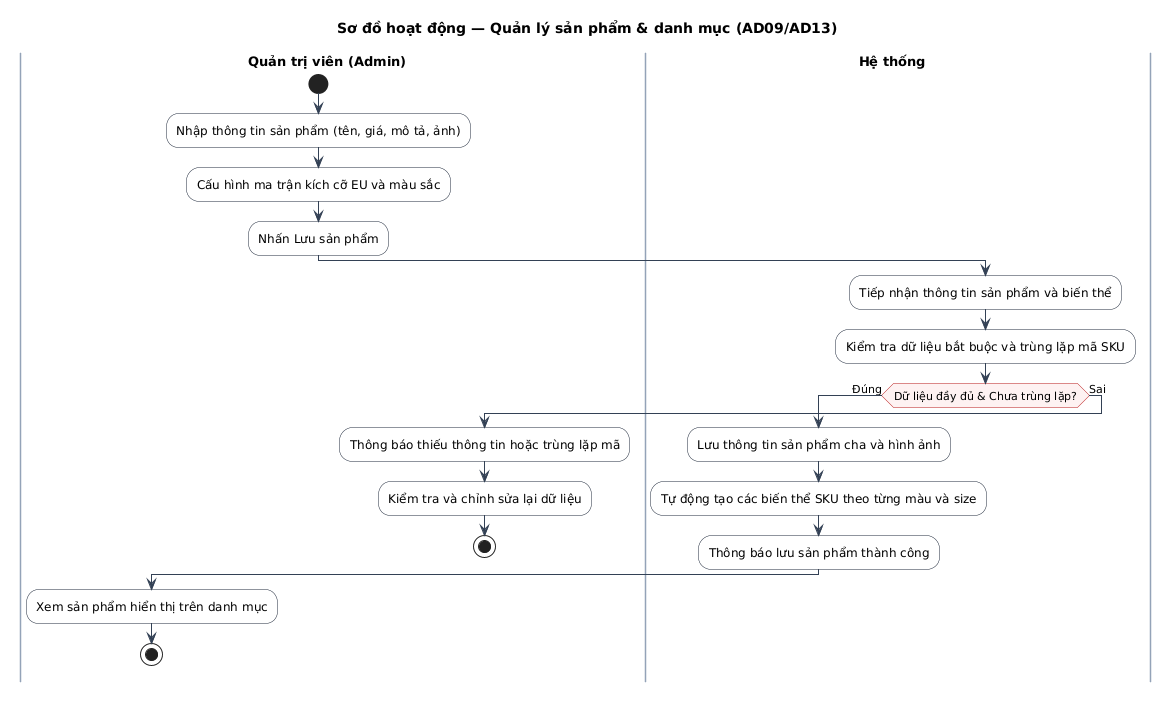

The diagram above was rendered by PlantUML. Its source (embedded in the PNG):
@startuml
title Sơ đồ hoạt động — Quản lý sản phẩm & danh mục (AD09/AD13)

skinparam defaultFontName "Arial"
skinparam defaultFontSize 12
skinparam ActivityFontSize 12
skinparam ActivityBorderColor #1e293b
skinparam ActivityBackgroundColor #ffffff
skinparam ActivityDiamondBorderColor #b91c1c
skinparam ActivityDiamondBackgroundColor #fef2f2
skinparam ActivityDiamondFontSize 11
skinparam ArrowColor #334155
skinparam ArrowFontSize 11
skinparam SwimlaneTitleFontSize 13
skinparam SwimlaneTitleFontStyle bold
skinparam SwimlaneBorderColor #94a3b8
skinparam SwimlaneWidth same

|Quản trị viên (Admin)|
start
:Nhập thông tin sản phẩm (tên, giá, mô tả, ảnh);
:Cấu hình ma trận kích cỡ EU và màu sắc;
:Nhấn Lưu sản phẩm;

|Hệ thống|
:Tiếp nhận thông tin sản phẩm và biến thể;
:Kiểm tra dữ liệu bắt buộc và trùng lặp mã SKU;
if (Dữ liệu đầy đủ & Chưa trùng lặp?) then (Đúng)
  :Lưu thông tin sản phẩm cha và hình ảnh;
  :Tự động tạo các biến thể SKU theo từng màu và size;
  :Thông báo lưu sản phẩm thành công;
  |Quản trị viên (Admin)|
  :Xem sản phẩm hiển thị trên danh mục;
  stop
else (Sai)
  :Thông báo thiếu thông tin hoặc trùng lặp mã;
  |Quản trị viên (Admin)|
  :Kiểm tra và chỉnh sửa lại dữ liệu;
  stop
endif
@enduml